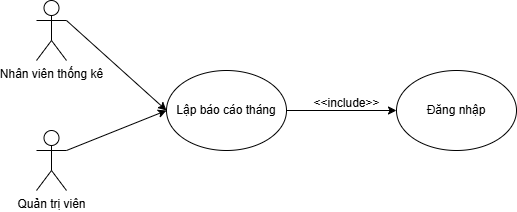

The diagram above was exported from draw.io. Its source (the exported page's mxGraphModel, read from the mxfile embedded in the PNG):
<mxGraphModel dx="1050" dy="522" grid="1" gridSize="10" guides="1" tooltips="1" connect="1" arrows="1" fold="1" page="1" pageScale="1" pageWidth="850" pageHeight="1100" math="0" shadow="0">
  <root>
    <mxCell id="0" />
    <mxCell id="1" parent="0" />
    <mxCell id="Mwsjw3P4f8kUKOYUjWXK-1" value="Quản trị viên" style="shape=umlActor;verticalLabelPosition=bottom;verticalAlign=top;html=1;outlineConnect=0;" vertex="1" parent="1">
      <mxGeometry x="200" y="280" width="30" height="60" as="geometry" />
    </mxCell>
    <mxCell id="Mwsjw3P4f8kUKOYUjWXK-2" value="Nhân viên thống kê" style="shape=umlActor;verticalLabelPosition=bottom;verticalAlign=top;html=1;outlineConnect=0;" vertex="1" parent="1">
      <mxGeometry x="200" y="150" width="30" height="60" as="geometry" />
    </mxCell>
    <mxCell id="Mwsjw3P4f8kUKOYUjWXK-3" value="Lập báo cáo tháng" style="ellipse;whiteSpace=wrap;html=1;" vertex="1" parent="1">
      <mxGeometry x="330" y="220" width="120" height="80" as="geometry" />
    </mxCell>
    <mxCell id="Mwsjw3P4f8kUKOYUjWXK-4" value="Đăng nhập" style="ellipse;whiteSpace=wrap;html=1;" vertex="1" parent="1">
      <mxGeometry x="560" y="220" width="120" height="80" as="geometry" />
    </mxCell>
    <mxCell id="Mwsjw3P4f8kUKOYUjWXK-6" value="" style="endArrow=classic;html=1;rounded=0;exitX=1;exitY=0.3333333333333333;exitDx=0;exitDy=0;exitPerimeter=0;entryX=0;entryY=0.5;entryDx=0;entryDy=0;" edge="1" parent="1" source="Mwsjw3P4f8kUKOYUjWXK-2" target="Mwsjw3P4f8kUKOYUjWXK-3">
      <mxGeometry width="50" height="50" relative="1" as="geometry">
        <mxPoint x="270" y="200" as="sourcePoint" />
        <mxPoint x="320" y="150" as="targetPoint" />
      </mxGeometry>
    </mxCell>
    <mxCell id="Mwsjw3P4f8kUKOYUjWXK-7" value="" style="endArrow=classic;html=1;rounded=0;exitX=1;exitY=0.3333333333333333;exitDx=0;exitDy=0;exitPerimeter=0;entryX=0;entryY=0.5;entryDx=0;entryDy=0;" edge="1" parent="1" source="Mwsjw3P4f8kUKOYUjWXK-1" target="Mwsjw3P4f8kUKOYUjWXK-3">
      <mxGeometry width="50" height="50" relative="1" as="geometry">
        <mxPoint x="260" y="350" as="sourcePoint" />
        <mxPoint x="310" y="300" as="targetPoint" />
      </mxGeometry>
    </mxCell>
    <mxCell id="Mwsjw3P4f8kUKOYUjWXK-8" value="" style="endArrow=classic;html=1;rounded=0;exitX=1;exitY=0.5;exitDx=0;exitDy=0;entryX=0;entryY=0.5;entryDx=0;entryDy=0;" edge="1" parent="1" source="Mwsjw3P4f8kUKOYUjWXK-3" target="Mwsjw3P4f8kUKOYUjWXK-4">
      <mxGeometry width="50" height="50" relative="1" as="geometry">
        <mxPoint x="490" y="270" as="sourcePoint" />
        <mxPoint x="540" y="220" as="targetPoint" />
      </mxGeometry>
    </mxCell>
    <mxCell id="Mwsjw3P4f8kUKOYUjWXK-9" value="&amp;lt;&amp;lt;include&amp;gt;&amp;gt;" style="text;html=1;align=center;verticalAlign=middle;resizable=0;points=[];autosize=1;strokeColor=none;fillColor=none;" vertex="1" parent="1">
      <mxGeometry x="465" y="238" width="90" height="30" as="geometry" />
    </mxCell>
  </root>
</mxGraphModel>